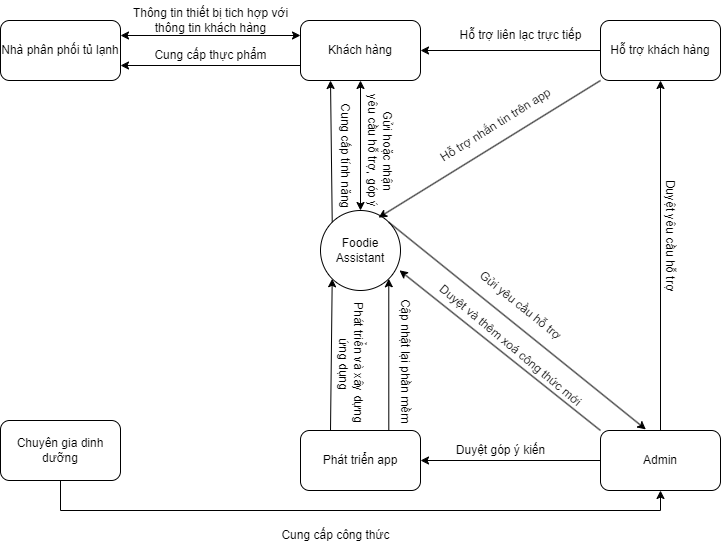

The diagram above was exported from draw.io. Its source (the exported page's mxGraphModel, read from the mxfile embedded in the PNG):
<mxGraphModel dx="1462" dy="709" grid="0" gridSize="10" guides="1" tooltips="1" connect="1" arrows="1" fold="1" page="0" pageScale="1" pageWidth="827" pageHeight="1169" math="0" shadow="0">
  <root>
    <mxCell id="0" />
    <mxCell id="1" parent="0" />
    <mxCell id="7x3FUmYZKAQQLCiKPSNW-1" value="Foodie Assistant" style="ellipse;whiteSpace=wrap;html=1;aspect=fixed;" parent="1" vertex="1">
      <mxGeometry x="360" y="270" width="80" height="80" as="geometry" />
    </mxCell>
    <mxCell id="7x3FUmYZKAQQLCiKPSNW-2" value="Nhà phân phối tủ lạnh" style="rounded=1;whiteSpace=wrap;html=1;" parent="1" vertex="1">
      <mxGeometry x="40" y="80" width="120" height="60" as="geometry" />
    </mxCell>
    <mxCell id="7x3FUmYZKAQQLCiKPSNW-18" style="edgeStyle=orthogonalEdgeStyle;rounded=0;orthogonalLoop=1;jettySize=auto;html=1;exitX=0;exitY=0.5;exitDx=0;exitDy=0;entryX=1;entryY=0.5;entryDx=0;entryDy=0;" parent="1" source="7x3FUmYZKAQQLCiKPSNW-3" target="7x3FUmYZKAQQLCiKPSNW-7" edge="1">
      <mxGeometry relative="1" as="geometry" />
    </mxCell>
    <mxCell id="7x3FUmYZKAQQLCiKPSNW-3" value="Hỗ trợ khách hàng" style="rounded=1;whiteSpace=wrap;html=1;" parent="1" vertex="1">
      <mxGeometry x="640" y="80" width="120" height="60" as="geometry" />
    </mxCell>
    <mxCell id="7x3FUmYZKAQQLCiKPSNW-4" value="Admin" style="rounded=1;whiteSpace=wrap;html=1;" parent="1" vertex="1">
      <mxGeometry x="640" y="490" width="120" height="60" as="geometry" />
    </mxCell>
    <mxCell id="vBt1Wmh-gV4mr-sAOLMM-13" style="edgeStyle=orthogonalEdgeStyle;rounded=0;orthogonalLoop=1;jettySize=auto;html=1;exitX=0.5;exitY=1;exitDx=0;exitDy=0;entryX=0.5;entryY=1;entryDx=0;entryDy=0;" parent="1" source="7x3FUmYZKAQQLCiKPSNW-5" target="7x3FUmYZKAQQLCiKPSNW-4" edge="1">
      <mxGeometry relative="1" as="geometry" />
    </mxCell>
    <mxCell id="7x3FUmYZKAQQLCiKPSNW-5" value="Chuyên gia dinh dưỡng" style="rounded=1;whiteSpace=wrap;html=1;" parent="1" vertex="1">
      <mxGeometry x="40" y="480" width="120" height="60" as="geometry" />
    </mxCell>
    <mxCell id="vBt1Wmh-gV4mr-sAOLMM-6" style="edgeStyle=orthogonalEdgeStyle;rounded=0;orthogonalLoop=1;jettySize=auto;html=1;exitX=0.75;exitY=0;exitDx=0;exitDy=0;entryX=1;entryY=1;entryDx=0;entryDy=0;" parent="1" source="7x3FUmYZKAQQLCiKPSNW-6" target="7x3FUmYZKAQQLCiKPSNW-1" edge="1">
      <mxGeometry relative="1" as="geometry">
        <Array as="points">
          <mxPoint x="428" y="490" />
        </Array>
      </mxGeometry>
    </mxCell>
    <mxCell id="7x3FUmYZKAQQLCiKPSNW-6" value="Phát triển app" style="rounded=1;whiteSpace=wrap;html=1;" parent="1" vertex="1">
      <mxGeometry x="340" y="490" width="120" height="60" as="geometry" />
    </mxCell>
    <mxCell id="vBt1Wmh-gV4mr-sAOLMM-11" style="edgeStyle=orthogonalEdgeStyle;rounded=0;orthogonalLoop=1;jettySize=auto;html=1;exitX=0;exitY=0.75;exitDx=0;exitDy=0;entryX=1;entryY=0.75;entryDx=0;entryDy=0;" parent="1" source="7x3FUmYZKAQQLCiKPSNW-7" target="7x3FUmYZKAQQLCiKPSNW-2" edge="1">
      <mxGeometry relative="1" as="geometry" />
    </mxCell>
    <mxCell id="7x3FUmYZKAQQLCiKPSNW-7" value="Khách hàng" style="rounded=1;whiteSpace=wrap;html=1;" parent="1" vertex="1">
      <mxGeometry x="340" y="80" width="120" height="60" as="geometry" />
    </mxCell>
    <mxCell id="7x3FUmYZKAQQLCiKPSNW-8" value="" style="endArrow=classic;html=1;rounded=0;exitX=0;exitY=0;exitDx=0;exitDy=0;entryX=0.25;entryY=1;entryDx=0;entryDy=0;" parent="1" source="7x3FUmYZKAQQLCiKPSNW-1" target="7x3FUmYZKAQQLCiKPSNW-7" edge="1">
      <mxGeometry width="50" height="50" relative="1" as="geometry">
        <mxPoint x="390" y="300" as="sourcePoint" />
        <mxPoint x="440" y="250" as="targetPoint" />
      </mxGeometry>
    </mxCell>
    <mxCell id="7x3FUmYZKAQQLCiKPSNW-9" value="Cung cấp tính năng" style="text;html=1;align=center;verticalAlign=middle;resizable=0;points=[];autosize=1;strokeColor=none;fillColor=none;rotation=90;" parent="1" vertex="1">
      <mxGeometry x="320" y="200" width="130" height="30" as="geometry" />
    </mxCell>
    <mxCell id="7x3FUmYZKAQQLCiKPSNW-13" value="Gửi hoặc nhận &lt;br&gt;yêu cầu hỗ trợ, góp ý" style="text;html=1;align=center;verticalAlign=middle;resizable=0;points=[];autosize=1;strokeColor=none;fillColor=none;rotation=90;" parent="1" vertex="1">
      <mxGeometry x="350" y="190" width="140" height="40" as="geometry" />
    </mxCell>
    <mxCell id="7x3FUmYZKAQQLCiKPSNW-14" value="" style="endArrow=classic;html=1;rounded=0;exitX=1;exitY=0;exitDx=0;exitDy=0;entryX=0.378;entryY=-0.018;entryDx=0;entryDy=0;entryPerimeter=0;" parent="1" source="7x3FUmYZKAQQLCiKPSNW-1" target="7x3FUmYZKAQQLCiKPSNW-4" edge="1">
      <mxGeometry width="50" height="50" relative="1" as="geometry">
        <mxPoint x="400" y="210" as="sourcePoint" />
        <mxPoint x="450" y="160" as="targetPoint" />
      </mxGeometry>
    </mxCell>
    <mxCell id="7x3FUmYZKAQQLCiKPSNW-15" value="Gửi yêu cầu hỗ trợ" style="text;html=1;align=center;verticalAlign=middle;resizable=0;points=[];autosize=1;strokeColor=none;fillColor=none;rotation=39;" parent="1" vertex="1">
      <mxGeometry x="500" y="350" width="120" height="30" as="geometry" />
    </mxCell>
    <mxCell id="7x3FUmYZKAQQLCiKPSNW-16" value="" style="endArrow=classic;html=1;rounded=0;exitX=0.5;exitY=0;exitDx=0;exitDy=0;entryX=0.5;entryY=1;entryDx=0;entryDy=0;" parent="1" source="7x3FUmYZKAQQLCiKPSNW-4" target="7x3FUmYZKAQQLCiKPSNW-3" edge="1">
      <mxGeometry width="50" height="50" relative="1" as="geometry">
        <mxPoint x="400" y="210" as="sourcePoint" />
        <mxPoint x="450" y="160" as="targetPoint" />
      </mxGeometry>
    </mxCell>
    <mxCell id="7x3FUmYZKAQQLCiKPSNW-17" value="Duyệt yêu cầu hỗ trợ" style="text;html=1;align=center;verticalAlign=middle;resizable=0;points=[];autosize=1;strokeColor=none;fillColor=none;rotation=90;" parent="1" vertex="1">
      <mxGeometry x="640" y="280" width="140" height="30" as="geometry" />
    </mxCell>
    <mxCell id="7x3FUmYZKAQQLCiKPSNW-19" value="Hỗ trợ liên lạc trực tiếp" style="text;html=1;align=center;verticalAlign=middle;resizable=0;points=[];autosize=1;strokeColor=none;fillColor=none;" parent="1" vertex="1">
      <mxGeometry x="485" y="80" width="150" height="30" as="geometry" />
    </mxCell>
    <mxCell id="vBt1Wmh-gV4mr-sAOLMM-2" value="" style="endArrow=classic;html=1;rounded=0;exitX=0.25;exitY=0;exitDx=0;exitDy=0;entryX=0;entryY=1;entryDx=0;entryDy=0;" parent="1" source="7x3FUmYZKAQQLCiKPSNW-6" target="7x3FUmYZKAQQLCiKPSNW-1" edge="1">
      <mxGeometry width="50" height="50" relative="1" as="geometry">
        <mxPoint x="500" y="320" as="sourcePoint" />
        <mxPoint x="550" y="270" as="targetPoint" />
      </mxGeometry>
    </mxCell>
    <mxCell id="vBt1Wmh-gV4mr-sAOLMM-3" value="Phát triển và xây dựng&amp;nbsp;&lt;br&gt;ứng dụng" style="text;html=1;align=center;verticalAlign=middle;resizable=0;points=[];autosize=1;strokeColor=none;fillColor=none;rotation=90;" parent="1" vertex="1">
      <mxGeometry x="320" y="403" width="142" height="41" as="geometry" />
    </mxCell>
    <mxCell id="vBt1Wmh-gV4mr-sAOLMM-4" value="" style="endArrow=classic;html=1;rounded=0;exitX=0;exitY=0.5;exitDx=0;exitDy=0;entryX=1;entryY=0.5;entryDx=0;entryDy=0;" parent="1" source="7x3FUmYZKAQQLCiKPSNW-4" target="7x3FUmYZKAQQLCiKPSNW-6" edge="1">
      <mxGeometry width="50" height="50" relative="1" as="geometry">
        <mxPoint x="500" y="320" as="sourcePoint" />
        <mxPoint x="550" y="270" as="targetPoint" />
      </mxGeometry>
    </mxCell>
    <mxCell id="vBt1Wmh-gV4mr-sAOLMM-5" value="Duyệt góp ý kiến" style="text;html=1;align=center;verticalAlign=middle;resizable=0;points=[];autosize=1;strokeColor=none;fillColor=none;" parent="1" vertex="1">
      <mxGeometry x="485" y="495" width="110" height="30" as="geometry" />
    </mxCell>
    <mxCell id="vBt1Wmh-gV4mr-sAOLMM-7" value="Cập nhật lại phần mềm" style="text;html=1;align=center;verticalAlign=middle;resizable=0;points=[];autosize=1;strokeColor=none;fillColor=none;rotation=90;" parent="1" vertex="1">
      <mxGeometry x="370" y="405" width="150" height="30" as="geometry" />
    </mxCell>
    <mxCell id="vBt1Wmh-gV4mr-sAOLMM-9" value="" style="endArrow=classic;startArrow=classic;html=1;rounded=0;exitX=1;exitY=0.25;exitDx=0;exitDy=0;entryX=0;entryY=0.25;entryDx=0;entryDy=0;" parent="1" source="7x3FUmYZKAQQLCiKPSNW-2" target="7x3FUmYZKAQQLCiKPSNW-7" edge="1">
      <mxGeometry width="50" height="50" relative="1" as="geometry">
        <mxPoint x="500" y="230" as="sourcePoint" />
        <mxPoint x="550" y="180" as="targetPoint" />
      </mxGeometry>
    </mxCell>
    <mxCell id="vBt1Wmh-gV4mr-sAOLMM-10" value="Thông tin thiết bị tich hợp với&lt;br&gt;thông tin khách hàng" style="text;html=1;align=center;verticalAlign=middle;resizable=0;points=[];autosize=1;strokeColor=none;fillColor=none;" parent="1" vertex="1">
      <mxGeometry x="160" y="60" width="180" height="40" as="geometry" />
    </mxCell>
    <mxCell id="vBt1Wmh-gV4mr-sAOLMM-12" value="Cung cấp thực phẩm" style="text;html=1;align=center;verticalAlign=middle;resizable=0;points=[];autosize=1;strokeColor=none;fillColor=none;" parent="1" vertex="1">
      <mxGeometry x="180" y="100" width="140" height="30" as="geometry" />
    </mxCell>
    <mxCell id="vBt1Wmh-gV4mr-sAOLMM-14" value="Cung cấp công thức" style="text;html=1;align=center;verticalAlign=middle;resizable=0;points=[];autosize=1;strokeColor=none;fillColor=none;" parent="1" vertex="1">
      <mxGeometry x="310" y="580" width="130" height="30" as="geometry" />
    </mxCell>
    <mxCell id="vBt1Wmh-gV4mr-sAOLMM-17" value="" style="endArrow=classic;html=1;rounded=0;exitX=0;exitY=0;exitDx=0;exitDy=0;entryX=0.988;entryY=0.748;entryDx=0;entryDy=0;entryPerimeter=0;" parent="1" source="7x3FUmYZKAQQLCiKPSNW-4" target="7x3FUmYZKAQQLCiKPSNW-1" edge="1">
      <mxGeometry width="50" height="50" relative="1" as="geometry">
        <mxPoint x="500" y="410" as="sourcePoint" />
        <mxPoint x="550" y="360" as="targetPoint" />
      </mxGeometry>
    </mxCell>
    <mxCell id="vBt1Wmh-gV4mr-sAOLMM-18" value="Duyệt và thêm xoá công thức mới" style="text;html=1;align=center;verticalAlign=middle;resizable=0;points=[];autosize=1;strokeColor=none;fillColor=none;rotation=40;" parent="1" vertex="1">
      <mxGeometry x="450" y="390" width="200" height="30" as="geometry" />
    </mxCell>
    <mxCell id="vBt1Wmh-gV4mr-sAOLMM-19" value="" style="endArrow=classic;html=1;rounded=0;entryX=0.726;entryY=0.089;entryDx=0;entryDy=0;entryPerimeter=0;exitX=0;exitY=1;exitDx=0;exitDy=0;" parent="1" source="7x3FUmYZKAQQLCiKPSNW-3" target="7x3FUmYZKAQQLCiKPSNW-1" edge="1">
      <mxGeometry width="50" height="50" relative="1" as="geometry">
        <mxPoint x="620" y="140" as="sourcePoint" />
        <mxPoint x="550" y="360" as="targetPoint" />
      </mxGeometry>
    </mxCell>
    <mxCell id="vBt1Wmh-gV4mr-sAOLMM-22" value="" style="endArrow=classic;startArrow=classic;html=1;rounded=0;exitX=0.5;exitY=0;exitDx=0;exitDy=0;entryX=0.5;entryY=1;entryDx=0;entryDy=0;" parent="1" source="7x3FUmYZKAQQLCiKPSNW-1" target="7x3FUmYZKAQQLCiKPSNW-7" edge="1">
      <mxGeometry width="50" height="50" relative="1" as="geometry">
        <mxPoint x="500" y="320" as="sourcePoint" />
        <mxPoint x="550" y="270" as="targetPoint" />
      </mxGeometry>
    </mxCell>
    <mxCell id="vBt1Wmh-gV4mr-sAOLMM-23" value="Hỗ trợ nhắn tin trên app" style="text;html=1;align=center;verticalAlign=middle;resizable=0;points=[];autosize=1;strokeColor=none;fillColor=none;rotation=-32;" parent="1" vertex="1">
      <mxGeometry x="460" y="170" width="150" height="30" as="geometry" />
    </mxCell>
  </root>
</mxGraphModel>